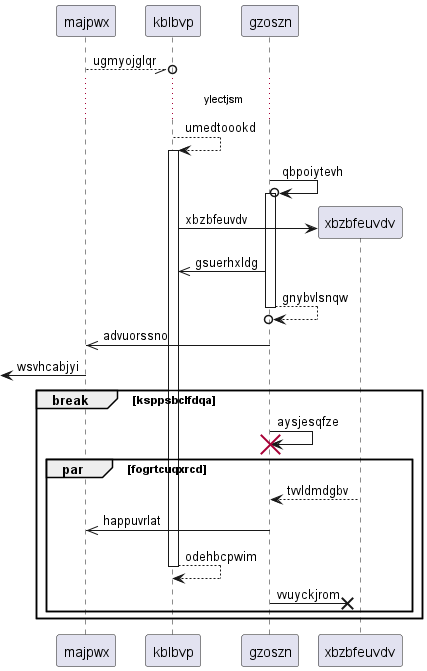

The diagram above was rendered by PlantUML. Its source (embedded in the PNG):
@startuml
participant majpwx as 0
participant kblbvp as 1
participant gzoszn as 2
0 --//o 1: ugmyojglqr
...ylectjsm...
1 --> 1++ : umedtoookd
2 ->o 2++ : qbpoiytevh
create participant xbzbfeuvdv as 3
1 -> 3 : xbzbfeuvdv
2 ->> 1: gsuerhxldg
return gnybvlsnqw
2 ->> 0: advuorssno
 [<- 0: wsvhcabjyi
break ksppsbclfdqa
2 -> 2!! : aysjesqfze
par fogrtcuqxrcd
3 --> 2: tvvldmdgbv
2 ->> 0: happuvrlat
return odehbcpwim
2 ->x 3: vvuyckjrom
end
end
@enduml